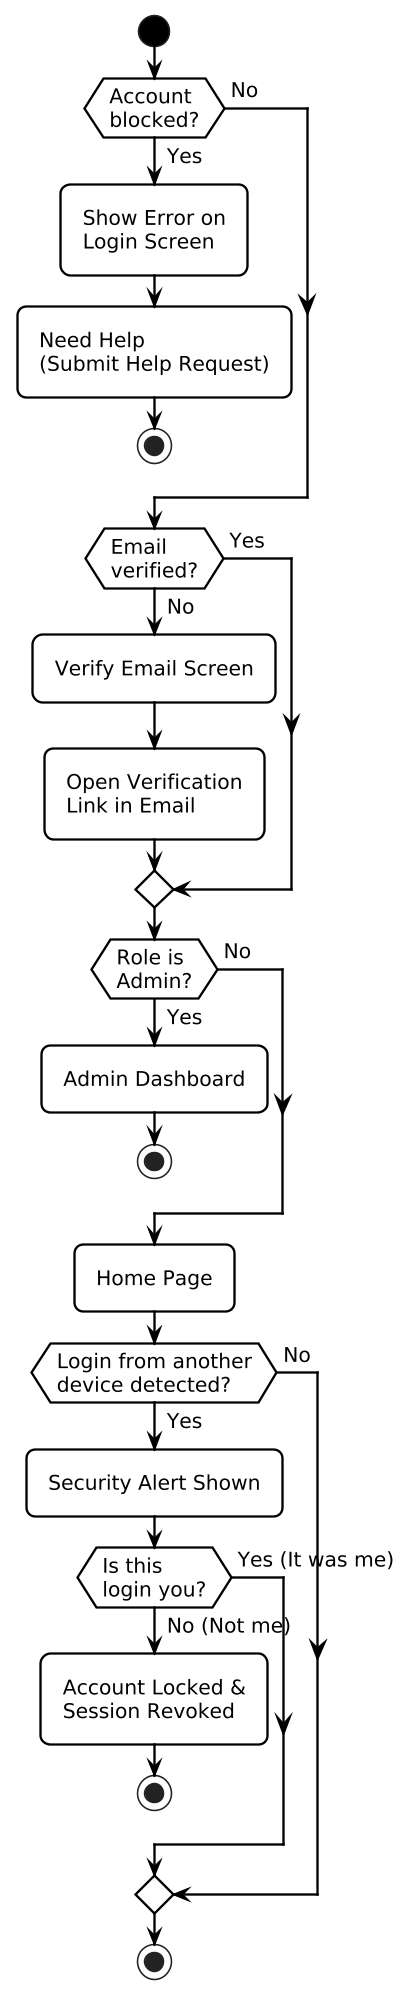

The diagram above was rendered by PlantUML. Its source (embedded in the PNG):
@startuml User_Activity_Part2_Access_Checks_Home
skinparam monochrome true
skinparam shadowing false
skinparam backgroundColor white
skinparam defaultFontName Helvetica
skinparam defaultFontSize 13
skinparam ArrowColor Black
skinparam ArrowThickness 1.5
skinparam ActivityBorderColor Black
skinparam ActivityBackgroundColor White
skinparam ActivityBorderThickness 1.5
skinparam ActivityDiamondBorderColor Black
skinparam ActivityDiamondBackgroundColor White
skinparam ActivityStartColor Black
skinparam ActivityEndColor Black
skinparam roundcorner 12
skinparam padding 4
skinparam dpi 150

start
if (Account\nblocked?) then (Yes)
  :Show Error on\nLogin Screen;
  :Need Help\n(Submit Help Request);
  stop
else (No)
endif
if (Email\nverified?) then (No)
  :Verify Email Screen;
  :Open Verification\nLink in Email;
else (Yes)
endif
if (Role is\nAdmin?) then (Yes)
  :Admin Dashboard;
  stop
else (No)
endif
:Home Page;
if (Login from another\ndevice detected?) then (Yes)
  :Security Alert Shown;
  if (Is this\nlogin you?) then (No (Not me))
    :Account Locked &\nSession Revoked;
    stop
  else (Yes (It was me))
  endif
else (No)
endif
stop

@enduml